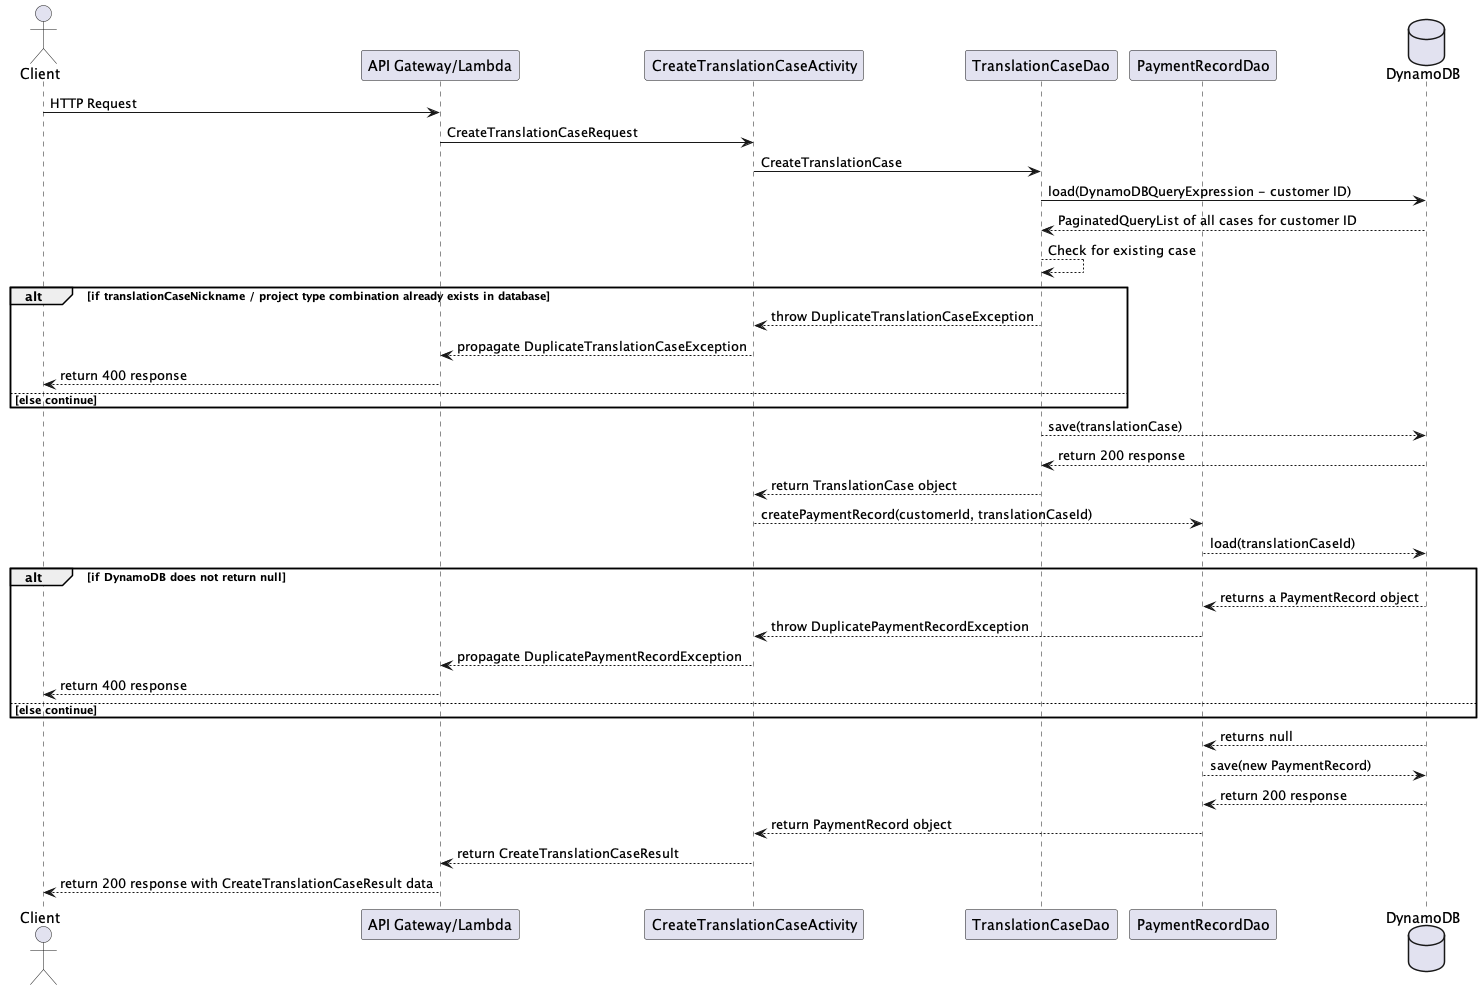

The diagram above was rendered by PlantUML. Its source (embedded in the PNG):
@startuml

actor Client
participant "API Gateway/Lambda"
participant CreateTranslationCaseActivity
participant TranslationCaseDao
participant PaymentRecordDao
database    DynamoDB

Client -> "API Gateway/Lambda" : HTTP Request
"API Gateway/Lambda" -> CreateTranslationCaseActivity : CreateTranslationCaseRequest

CreateTranslationCaseActivity -> TranslationCaseDao : CreateTranslationCase
TranslationCaseDao -> DynamoDB : load(DynamoDBQueryExpression - customer ID)
DynamoDB --> TranslationCaseDao: PaginatedQueryList of all cases for customer ID
TranslationCaseDao --> TranslationCaseDao : Check for existing case

alt if translationCaseNickname / project type combination already exists in database
    TranslationCaseDao --> CreateTranslationCaseActivity: throw DuplicateTranslationCaseException
    CreateTranslationCaseActivity --> "API Gateway/Lambda": propagate DuplicateTranslationCaseException
    "API Gateway/Lambda" --> Client : return 400 response
else else continue
end

TranslationCaseDao --> DynamoDB : save(translationCase)
DynamoDB --> TranslationCaseDao : return 200 response
TranslationCaseDao --> CreateTranslationCaseActivity : return TranslationCase object
CreateTranslationCaseActivity --> PaymentRecordDao : createPaymentRecord(customerId, translationCaseId)
PaymentRecordDao --> DynamoDB : load(translationCaseId)

alt if DynamoDB does not return null
    DynamoDB --> PaymentRecordDao : returns a PaymentRecord object
    PaymentRecordDao --> CreateTranslationCaseActivity: throw DuplicatePaymentRecordException
    CreateTranslationCaseActivity --> "API Gateway/Lambda": propagate DuplicatePaymentRecordException
    "API Gateway/Lambda" --> Client : return 400 response
else else continue
end

DynamoDB --> PaymentRecordDao : returns null
PaymentRecordDao --> DynamoDB : save(new PaymentRecord)
DynamoDB --> PaymentRecordDao : return 200 response
PaymentRecordDao --> CreateTranslationCaseActivity : return PaymentRecord object
CreateTranslationCaseActivity --> "API Gateway/Lambda" : return CreateTranslationCaseResult
"API Gateway/Lambda" --> Client : return 200 response with CreateTranslationCaseResult data

@enduml